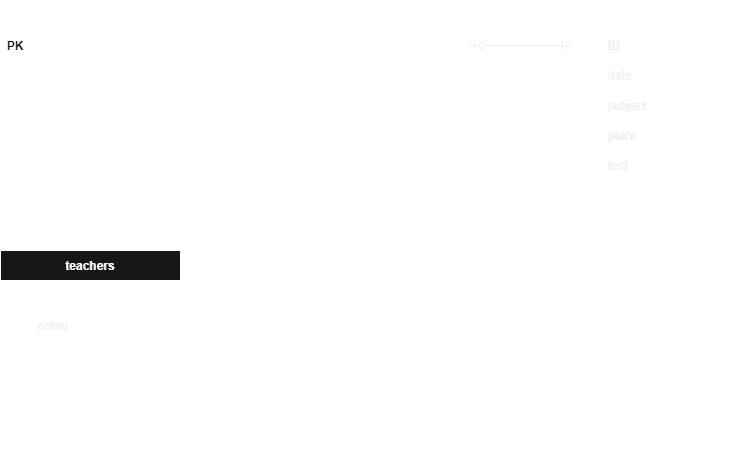

The diagram above was exported from draw.io. Its source (the exported page's mxGraphModel, read from the mxfile embedded in the PNG):
<mxGraphModel dx="1204" dy="665" grid="1" gridSize="10" guides="1" tooltips="1" connect="1" arrows="1" fold="1" page="1" pageScale="1" pageWidth="827" pageHeight="1169" math="0" shadow="0">
  <root>
    <mxCell id="0" />
    <mxCell id="1" parent="0" />
    <mxCell id="I6Nu8S7yVyNvI8aguNqT-15" value="students" style="shape=table;startSize=30;container=1;collapsible=1;childLayout=tableLayout;fixedRows=1;rowLines=0;fontStyle=1;align=center;resizeLast=1;strokeColor=#FFFFFF;fontColor=#FFFFFF;fillColor=none;" parent="1" vertex="1">
      <mxGeometry x="50" y="70" width="180" height="120" as="geometry" />
    </mxCell>
    <mxCell id="I6Nu8S7yVyNvI8aguNqT-16" value="" style="shape=partialRectangle;collapsible=0;dropTarget=0;pointerEvents=0;fillColor=none;top=0;left=0;bottom=1;right=0;points=[[0,0.5],[1,0.5]];portConstraint=eastwest;strokeColor=#FFFFFF;" parent="I6Nu8S7yVyNvI8aguNqT-15" vertex="1">
      <mxGeometry y="30" width="180" height="30" as="geometry" />
    </mxCell>
    <mxCell id="I6Nu8S7yVyNvI8aguNqT-17" value="PK" style="shape=partialRectangle;connectable=0;fillColor=none;top=0;left=0;bottom=0;right=0;fontStyle=1;overflow=hidden;strokeColor=#FFFFFF;" parent="I6Nu8S7yVyNvI8aguNqT-16" vertex="1">
      <mxGeometry width="30" height="30" as="geometry">
        <mxRectangle width="30" height="30" as="alternateBounds" />
      </mxGeometry>
    </mxCell>
    <mxCell id="I6Nu8S7yVyNvI8aguNqT-18" value="ID" style="shape=partialRectangle;connectable=0;fillColor=none;top=0;left=0;bottom=0;right=0;align=left;spacingLeft=6;fontStyle=5;overflow=hidden;strokeColor=#FFFFFF;fontColor=#FFFFFF;" parent="I6Nu8S7yVyNvI8aguNqT-16" vertex="1">
      <mxGeometry x="30" width="150" height="30" as="geometry">
        <mxRectangle width="150" height="30" as="alternateBounds" />
      </mxGeometry>
    </mxCell>
    <mxCell id="I6Nu8S7yVyNvI8aguNqT-19" value="" style="shape=partialRectangle;collapsible=0;dropTarget=0;pointerEvents=0;fillColor=none;top=0;left=0;bottom=0;right=0;points=[[0,0.5],[1,0.5]];portConstraint=eastwest;strokeColor=#FFFFFF;" parent="I6Nu8S7yVyNvI8aguNqT-15" vertex="1">
      <mxGeometry y="60" width="180" height="30" as="geometry" />
    </mxCell>
    <mxCell id="I6Nu8S7yVyNvI8aguNqT-20" value="" style="shape=partialRectangle;connectable=0;fillColor=none;top=0;left=0;bottom=0;right=0;editable=1;overflow=hidden;strokeColor=#FFFFFF;" parent="I6Nu8S7yVyNvI8aguNqT-19" vertex="1">
      <mxGeometry width="30" height="30" as="geometry">
        <mxRectangle width="30" height="30" as="alternateBounds" />
      </mxGeometry>
    </mxCell>
    <mxCell id="I6Nu8S7yVyNvI8aguNqT-21" value="name" style="shape=partialRectangle;connectable=0;fillColor=none;top=0;left=0;bottom=0;right=0;align=left;spacingLeft=6;overflow=hidden;strokeColor=#FFFFFF;fontColor=#FFFFFF;" parent="I6Nu8S7yVyNvI8aguNqT-19" vertex="1">
      <mxGeometry x="30" width="150" height="30" as="geometry">
        <mxRectangle width="150" height="30" as="alternateBounds" />
      </mxGeometry>
    </mxCell>
    <mxCell id="I6Nu8S7yVyNvI8aguNqT-22" value="" style="shape=partialRectangle;collapsible=0;dropTarget=0;pointerEvents=0;fillColor=none;top=0;left=0;bottom=0;right=0;points=[[0,0.5],[1,0.5]];portConstraint=eastwest;strokeColor=#FFFFFF;" parent="I6Nu8S7yVyNvI8aguNqT-15" vertex="1">
      <mxGeometry y="90" width="180" height="30" as="geometry" />
    </mxCell>
    <mxCell id="I6Nu8S7yVyNvI8aguNqT-23" value="" style="shape=partialRectangle;connectable=0;fillColor=none;top=0;left=0;bottom=0;right=0;editable=1;overflow=hidden;strokeColor=#FFFFFF;" parent="I6Nu8S7yVyNvI8aguNqT-22" vertex="1">
      <mxGeometry width="30" height="30" as="geometry">
        <mxRectangle width="30" height="30" as="alternateBounds" />
      </mxGeometry>
    </mxCell>
    <mxCell id="I6Nu8S7yVyNvI8aguNqT-24" value="address" style="shape=partialRectangle;connectable=0;fillColor=none;top=0;left=0;bottom=0;right=0;align=left;spacingLeft=6;overflow=hidden;strokeColor=#FFFFFF;fontColor=#FFFFFF;" parent="I6Nu8S7yVyNvI8aguNqT-22" vertex="1">
      <mxGeometry x="30" width="150" height="30" as="geometry">
        <mxRectangle width="150" height="30" as="alternateBounds" />
      </mxGeometry>
    </mxCell>
    <mxCell id="I6Nu8S7yVyNvI8aguNqT-28" value="aplications" style="shape=table;startSize=30;container=1;collapsible=1;childLayout=tableLayout;fixedRows=1;rowLines=0;fontStyle=1;align=center;resizeLast=1;strokeColor=#FFFFFF;fontColor=#FFFFFF;fillColor=none;" parent="1" vertex="1">
      <mxGeometry x="340" y="70" width="180" height="150" as="geometry" />
    </mxCell>
    <mxCell id="I6Nu8S7yVyNvI8aguNqT-29" value="" style="shape=partialRectangle;collapsible=0;dropTarget=0;pointerEvents=0;fillColor=none;top=0;left=0;bottom=1;right=0;points=[[0,0.5],[1,0.5]];portConstraint=eastwest;strokeColor=#FFFFFF;fontColor=#FFFFFF;" parent="I6Nu8S7yVyNvI8aguNqT-28" vertex="1">
      <mxGeometry y="30" width="180" height="30" as="geometry" />
    </mxCell>
    <mxCell id="I6Nu8S7yVyNvI8aguNqT-30" value="PK" style="shape=partialRectangle;connectable=0;fillColor=none;top=0;left=0;bottom=0;right=0;fontStyle=1;overflow=hidden;strokeColor=#FFFFFF;fontColor=#FFFFFF;" parent="I6Nu8S7yVyNvI8aguNqT-29" vertex="1">
      <mxGeometry width="30" height="30" as="geometry">
        <mxRectangle width="30" height="30" as="alternateBounds" />
      </mxGeometry>
    </mxCell>
    <mxCell id="I6Nu8S7yVyNvI8aguNqT-31" value="ID" style="shape=partialRectangle;connectable=0;fillColor=none;top=0;left=0;bottom=0;right=0;align=left;spacingLeft=6;fontStyle=5;overflow=hidden;strokeColor=#FFFFFF;fontColor=#FFFFFF;" parent="I6Nu8S7yVyNvI8aguNqT-29" vertex="1">
      <mxGeometry x="30" width="150" height="30" as="geometry">
        <mxRectangle width="150" height="30" as="alternateBounds" />
      </mxGeometry>
    </mxCell>
    <mxCell id="I6Nu8S7yVyNvI8aguNqT-35" value="" style="shape=partialRectangle;collapsible=0;dropTarget=0;pointerEvents=0;fillColor=none;top=0;left=0;bottom=0;right=0;points=[[0,0.5],[1,0.5]];portConstraint=eastwest;strokeColor=#FFFFFF;fontColor=#FFFFFF;" parent="I6Nu8S7yVyNvI8aguNqT-28" vertex="1">
      <mxGeometry y="60" width="180" height="30" as="geometry" />
    </mxCell>
    <mxCell id="I6Nu8S7yVyNvI8aguNqT-36" value="FK" style="shape=partialRectangle;connectable=0;fillColor=none;top=0;left=0;bottom=0;right=0;editable=1;overflow=hidden;strokeColor=#FFFFFF;fontColor=#FFFFFF;" parent="I6Nu8S7yVyNvI8aguNqT-35" vertex="1">
      <mxGeometry width="30" height="30" as="geometry">
        <mxRectangle width="30" height="30" as="alternateBounds" />
      </mxGeometry>
    </mxCell>
    <mxCell id="I6Nu8S7yVyNvI8aguNqT-37" value="subject" style="shape=partialRectangle;connectable=0;fillColor=none;top=0;left=0;bottom=0;right=0;align=left;spacingLeft=6;overflow=hidden;strokeColor=#FFFFFF;fontColor=#FFFFFF;" parent="I6Nu8S7yVyNvI8aguNqT-35" vertex="1">
      <mxGeometry x="30" width="150" height="30" as="geometry">
        <mxRectangle width="150" height="30" as="alternateBounds" />
      </mxGeometry>
    </mxCell>
    <mxCell id="I6Nu8S7yVyNvI8aguNqT-32" value="" style="shape=partialRectangle;collapsible=0;dropTarget=0;pointerEvents=0;fillColor=none;top=0;left=0;bottom=0;right=0;points=[[0,0.5],[1,0.5]];portConstraint=eastwest;strokeColor=#FFFFFF;fontColor=#FFFFFF;" parent="I6Nu8S7yVyNvI8aguNqT-28" vertex="1">
      <mxGeometry y="90" width="180" height="30" as="geometry" />
    </mxCell>
    <mxCell id="I6Nu8S7yVyNvI8aguNqT-33" value="" style="shape=partialRectangle;connectable=0;fillColor=none;top=0;left=0;bottom=0;right=0;editable=1;overflow=hidden;strokeColor=#FFFFFF;fontColor=#FFFFFF;" parent="I6Nu8S7yVyNvI8aguNqT-32" vertex="1">
      <mxGeometry width="30" height="30" as="geometry">
        <mxRectangle width="30" height="30" as="alternateBounds" />
      </mxGeometry>
    </mxCell>
    <mxCell id="I6Nu8S7yVyNvI8aguNqT-34" value="date" style="shape=partialRectangle;connectable=0;fillColor=none;top=0;left=0;bottom=0;right=0;align=left;spacingLeft=6;overflow=hidden;strokeColor=#FFFFFF;fontColor=#FFFFFF;" parent="I6Nu8S7yVyNvI8aguNqT-32" vertex="1">
      <mxGeometry x="30" width="150" height="30" as="geometry">
        <mxRectangle width="150" height="30" as="alternateBounds" />
      </mxGeometry>
    </mxCell>
    <mxCell id="14" style="shape=partialRectangle;collapsible=0;dropTarget=0;pointerEvents=0;fillColor=none;top=0;left=0;bottom=0;right=0;points=[[0,0.5],[1,0.5]];portConstraint=eastwest;strokeColor=#FFFFFF;fontColor=#FFFFFF;" parent="I6Nu8S7yVyNvI8aguNqT-28" vertex="1">
      <mxGeometry y="120" width="180" height="30" as="geometry" />
    </mxCell>
    <mxCell id="15" style="shape=partialRectangle;connectable=0;fillColor=none;top=0;left=0;bottom=0;right=0;editable=1;overflow=hidden;strokeColor=#FFFFFF;fontColor=#FFFFFF;" parent="14" vertex="1">
      <mxGeometry width="30" height="30" as="geometry">
        <mxRectangle width="30" height="30" as="alternateBounds" />
      </mxGeometry>
    </mxCell>
    <mxCell id="16" value="user_id" style="shape=partialRectangle;connectable=0;fillColor=none;top=0;left=0;bottom=0;right=0;align=left;spacingLeft=6;overflow=hidden;strokeColor=#FFFFFF;fontColor=#FFFFFF;" parent="14" vertex="1">
      <mxGeometry x="30" width="150" height="30" as="geometry">
        <mxRectangle width="150" height="30" as="alternateBounds" />
      </mxGeometry>
    </mxCell>
    <mxCell id="I6Nu8S7yVyNvI8aguNqT-41" value="examinations" style="shape=table;startSize=30;container=1;collapsible=1;childLayout=tableLayout;fixedRows=1;rowLines=0;fontStyle=1;align=center;resizeLast=1;strokeColor=#FFFFFF;fillColor=none;fontColor=#FFFFFF;" parent="1" vertex="1">
      <mxGeometry x="620" y="70" width="180" height="180" as="geometry" />
    </mxCell>
    <mxCell id="I6Nu8S7yVyNvI8aguNqT-42" value="" style="shape=partialRectangle;collapsible=0;dropTarget=0;pointerEvents=0;fillColor=none;top=0;left=0;bottom=1;right=0;points=[[0,0.5],[1,0.5]];portConstraint=eastwest;strokeColor=#FFFFFF;" parent="I6Nu8S7yVyNvI8aguNqT-41" vertex="1">
      <mxGeometry y="30" width="180" height="30" as="geometry" />
    </mxCell>
    <mxCell id="I6Nu8S7yVyNvI8aguNqT-43" value="PK" style="shape=partialRectangle;connectable=0;fillColor=none;top=0;left=0;bottom=0;right=0;fontStyle=1;overflow=hidden;strokeColor=#FFFFFF;fontColor=#FFFFFF;" parent="I6Nu8S7yVyNvI8aguNqT-42" vertex="1">
      <mxGeometry width="30" height="30" as="geometry">
        <mxRectangle width="30" height="30" as="alternateBounds" />
      </mxGeometry>
    </mxCell>
    <mxCell id="I6Nu8S7yVyNvI8aguNqT-44" value="ID" style="shape=partialRectangle;connectable=0;fillColor=none;top=0;left=0;bottom=0;right=0;align=left;spacingLeft=6;fontStyle=5;overflow=hidden;strokeColor=#FFFFFF;fontColor=#F0F0F0;" parent="I6Nu8S7yVyNvI8aguNqT-42" vertex="1">
      <mxGeometry x="30" width="150" height="30" as="geometry">
        <mxRectangle width="150" height="30" as="alternateBounds" />
      </mxGeometry>
    </mxCell>
    <mxCell id="I6Nu8S7yVyNvI8aguNqT-45" value="" style="shape=partialRectangle;collapsible=0;dropTarget=0;pointerEvents=0;fillColor=none;top=0;left=0;bottom=0;right=0;points=[[0,0.5],[1,0.5]];portConstraint=eastwest;strokeColor=#FFFFFF;" parent="I6Nu8S7yVyNvI8aguNqT-41" vertex="1">
      <mxGeometry y="60" width="180" height="30" as="geometry" />
    </mxCell>
    <mxCell id="I6Nu8S7yVyNvI8aguNqT-46" value="" style="shape=partialRectangle;connectable=0;fillColor=none;top=0;left=0;bottom=0;right=0;editable=1;overflow=hidden;strokeColor=#FFFFFF;fontColor=#FFFFFF;" parent="I6Nu8S7yVyNvI8aguNqT-45" vertex="1">
      <mxGeometry width="30" height="30" as="geometry">
        <mxRectangle width="30" height="30" as="alternateBounds" />
      </mxGeometry>
    </mxCell>
    <mxCell id="I6Nu8S7yVyNvI8aguNqT-47" value="date" style="shape=partialRectangle;connectable=0;fillColor=none;top=0;left=0;bottom=0;right=0;align=left;spacingLeft=6;overflow=hidden;strokeColor=#FFFFFF;fontColor=#F0F0F0;" parent="I6Nu8S7yVyNvI8aguNqT-45" vertex="1">
      <mxGeometry x="30" width="150" height="30" as="geometry">
        <mxRectangle width="150" height="30" as="alternateBounds" />
      </mxGeometry>
    </mxCell>
    <mxCell id="I6Nu8S7yVyNvI8aguNqT-48" value="" style="shape=partialRectangle;collapsible=0;dropTarget=0;pointerEvents=0;fillColor=none;top=0;left=0;bottom=0;right=0;points=[[0,0.5],[1,0.5]];portConstraint=eastwest;strokeColor=#FFFFFF;" parent="I6Nu8S7yVyNvI8aguNqT-41" vertex="1">
      <mxGeometry y="90" width="180" height="30" as="geometry" />
    </mxCell>
    <mxCell id="I6Nu8S7yVyNvI8aguNqT-49" value="" style="shape=partialRectangle;connectable=0;fillColor=none;top=0;left=0;bottom=0;right=0;editable=1;overflow=hidden;strokeColor=#FFFFFF;fontColor=#FFFFFF;" parent="I6Nu8S7yVyNvI8aguNqT-48" vertex="1">
      <mxGeometry width="30" height="30" as="geometry">
        <mxRectangle width="30" height="30" as="alternateBounds" />
      </mxGeometry>
    </mxCell>
    <mxCell id="I6Nu8S7yVyNvI8aguNqT-50" value="subject" style="shape=partialRectangle;connectable=0;fillColor=none;top=0;left=0;bottom=0;right=0;align=left;spacingLeft=6;overflow=hidden;strokeColor=#FFFFFF;fontColor=#F0F0F0;" parent="I6Nu8S7yVyNvI8aguNqT-48" vertex="1">
      <mxGeometry x="30" width="150" height="30" as="geometry">
        <mxRectangle width="150" height="30" as="alternateBounds" />
      </mxGeometry>
    </mxCell>
    <mxCell id="I6Nu8S7yVyNvI8aguNqT-51" value="" style="shape=partialRectangle;collapsible=0;dropTarget=0;pointerEvents=0;fillColor=none;top=0;left=0;bottom=0;right=0;points=[[0,0.5],[1,0.5]];portConstraint=eastwest;strokeColor=#FFFFFF;" parent="I6Nu8S7yVyNvI8aguNqT-41" vertex="1">
      <mxGeometry y="120" width="180" height="30" as="geometry" />
    </mxCell>
    <mxCell id="I6Nu8S7yVyNvI8aguNqT-52" value="" style="shape=partialRectangle;connectable=0;fillColor=none;top=0;left=0;bottom=0;right=0;editable=1;overflow=hidden;strokeColor=#FFFFFF;fontColor=#FFFFFF;" parent="I6Nu8S7yVyNvI8aguNqT-51" vertex="1">
      <mxGeometry width="30" height="30" as="geometry">
        <mxRectangle width="30" height="30" as="alternateBounds" />
      </mxGeometry>
    </mxCell>
    <mxCell id="I6Nu8S7yVyNvI8aguNqT-53" value="place" style="shape=partialRectangle;connectable=0;fillColor=none;top=0;left=0;bottom=0;right=0;align=left;spacingLeft=6;overflow=hidden;strokeColor=#FFFFFF;fontColor=#F0F0F0;" parent="I6Nu8S7yVyNvI8aguNqT-51" vertex="1">
      <mxGeometry x="30" width="150" height="30" as="geometry">
        <mxRectangle width="150" height="30" as="alternateBounds" />
      </mxGeometry>
    </mxCell>
    <mxCell id="I6Nu8S7yVyNvI8aguNqT-59" value="" style="endArrow=none;html=1;rounded=0;strokeColor=#FFFFFF;fontColor=#FFFFFF;" parent="1" edge="1">
      <mxGeometry relative="1" as="geometry">
        <mxPoint x="650" y="250" as="sourcePoint" />
        <mxPoint x="650" y="220" as="targetPoint" />
      </mxGeometry>
    </mxCell>
    <mxCell id="I6Nu8S7yVyNvI8aguNqT-56" value="test" style="shape=partialRectangle;connectable=0;fillColor=none;top=0;left=0;bottom=0;right=0;align=left;spacingLeft=6;overflow=hidden;strokeColor=#FFFFFF;fontColor=#F0F0F0;" parent="1" vertex="1">
      <mxGeometry x="650" y="220" width="150" height="30" as="geometry">
        <mxRectangle width="150" height="30" as="alternateBounds" />
      </mxGeometry>
    </mxCell>
    <mxCell id="I6Nu8S7yVyNvI8aguNqT-73" value="results" style="shape=table;startSize=30;container=1;collapsible=1;childLayout=tableLayout;fixedRows=1;rowLines=0;fontStyle=1;align=center;resizeLast=1;strokeColor=#FFFFFF;fontColor=#FFFFFF;fillColor=none;" parent="1" vertex="1">
      <mxGeometry x="340" y="320" width="180" height="210" as="geometry" />
    </mxCell>
    <mxCell id="I6Nu8S7yVyNvI8aguNqT-74" value="" style="shape=partialRectangle;collapsible=0;dropTarget=0;pointerEvents=0;fillColor=none;top=0;left=0;bottom=1;right=0;points=[[0,0.5],[1,0.5]];portConstraint=eastwest;strokeColor=#FFFFFF;fontColor=#FFFFFF;" parent="I6Nu8S7yVyNvI8aguNqT-73" vertex="1">
      <mxGeometry y="30" width="180" height="30" as="geometry" />
    </mxCell>
    <mxCell id="I6Nu8S7yVyNvI8aguNqT-75" value="PK" style="shape=partialRectangle;connectable=0;fillColor=none;top=0;left=0;bottom=0;right=0;fontStyle=1;overflow=hidden;strokeColor=#FFFFFF;fontColor=#FFFFFF;" parent="I6Nu8S7yVyNvI8aguNqT-74" vertex="1">
      <mxGeometry width="30" height="30" as="geometry">
        <mxRectangle width="30" height="30" as="alternateBounds" />
      </mxGeometry>
    </mxCell>
    <mxCell id="I6Nu8S7yVyNvI8aguNqT-76" value="ID" style="shape=partialRectangle;connectable=0;fillColor=none;top=0;left=0;bottom=0;right=0;align=left;spacingLeft=6;fontStyle=5;overflow=hidden;strokeColor=#FFFFFF;fontColor=#FFFFFF;" parent="I6Nu8S7yVyNvI8aguNqT-74" vertex="1">
      <mxGeometry x="30" width="150" height="30" as="geometry">
        <mxRectangle width="150" height="30" as="alternateBounds" />
      </mxGeometry>
    </mxCell>
    <mxCell id="I6Nu8S7yVyNvI8aguNqT-77" value="" style="shape=partialRectangle;collapsible=0;dropTarget=0;pointerEvents=0;fillColor=none;top=0;left=0;bottom=0;right=0;points=[[0,0.5],[1,0.5]];portConstraint=eastwest;strokeColor=#FFFFFF;fontColor=#FFFFFF;" parent="I6Nu8S7yVyNvI8aguNqT-73" vertex="1">
      <mxGeometry y="60" width="180" height="30" as="geometry" />
    </mxCell>
    <mxCell id="I6Nu8S7yVyNvI8aguNqT-78" value="FK" style="shape=partialRectangle;connectable=0;fillColor=none;top=0;left=0;bottom=0;right=0;editable=1;overflow=hidden;strokeColor=#FFFFFF;fontColor=#FFFFFF;" parent="I6Nu8S7yVyNvI8aguNqT-77" vertex="1">
      <mxGeometry width="30" height="30" as="geometry">
        <mxRectangle width="30" height="30" as="alternateBounds" />
      </mxGeometry>
    </mxCell>
    <mxCell id="I6Nu8S7yVyNvI8aguNqT-79" value="subject" style="shape=partialRectangle;connectable=0;fillColor=none;top=0;left=0;bottom=0;right=0;align=left;spacingLeft=6;overflow=hidden;strokeColor=#FFFFFF;fontColor=#FFFFFF;" parent="I6Nu8S7yVyNvI8aguNqT-77" vertex="1">
      <mxGeometry x="30" width="150" height="30" as="geometry">
        <mxRectangle width="150" height="30" as="alternateBounds" />
      </mxGeometry>
    </mxCell>
    <mxCell id="I6Nu8S7yVyNvI8aguNqT-80" value="" style="shape=partialRectangle;collapsible=0;dropTarget=0;pointerEvents=0;fillColor=none;top=0;left=0;bottom=0;right=0;points=[[0,0.5],[1,0.5]];portConstraint=eastwest;strokeColor=#FFFFFF;fontColor=#FFFFFF;" parent="I6Nu8S7yVyNvI8aguNqT-73" vertex="1">
      <mxGeometry y="90" width="180" height="30" as="geometry" />
    </mxCell>
    <mxCell id="I6Nu8S7yVyNvI8aguNqT-81" value="" style="shape=partialRectangle;connectable=0;fillColor=none;top=0;left=0;bottom=0;right=0;editable=1;overflow=hidden;strokeColor=#FFFFFF;fontColor=#FFFFFF;" parent="I6Nu8S7yVyNvI8aguNqT-80" vertex="1">
      <mxGeometry width="30" height="30" as="geometry">
        <mxRectangle width="30" height="30" as="alternateBounds" />
      </mxGeometry>
    </mxCell>
    <mxCell id="I6Nu8S7yVyNvI8aguNqT-82" value="score" style="shape=partialRectangle;connectable=0;fillColor=none;top=0;left=0;bottom=0;right=0;align=left;spacingLeft=6;overflow=hidden;strokeColor=#FFFFFF;fontColor=#FFFFFF;" parent="I6Nu8S7yVyNvI8aguNqT-80" vertex="1">
      <mxGeometry x="30" width="150" height="30" as="geometry">
        <mxRectangle width="150" height="30" as="alternateBounds" />
      </mxGeometry>
    </mxCell>
    <mxCell id="5" style="shape=partialRectangle;collapsible=0;dropTarget=0;pointerEvents=0;fillColor=none;top=0;left=0;bottom=0;right=0;points=[[0,0.5],[1,0.5]];portConstraint=eastwest;strokeColor=#FFFFFF;fontColor=#FFFFFF;" parent="I6Nu8S7yVyNvI8aguNqT-73" vertex="1">
      <mxGeometry y="120" width="180" height="30" as="geometry" />
    </mxCell>
    <mxCell id="6" style="shape=partialRectangle;connectable=0;fillColor=none;top=0;left=0;bottom=0;right=0;editable=1;overflow=hidden;strokeColor=#FFFFFF;fontColor=#FFFFFF;" parent="5" vertex="1">
      <mxGeometry width="30" height="30" as="geometry">
        <mxRectangle width="30" height="30" as="alternateBounds" />
      </mxGeometry>
    </mxCell>
    <mxCell id="7" value="coment" style="shape=partialRectangle;connectable=0;fillColor=none;top=0;left=0;bottom=0;right=0;align=left;spacingLeft=6;overflow=hidden;strokeColor=#FFFFFF;fontColor=#FFFFFF;" parent="5" vertex="1">
      <mxGeometry x="30" width="150" height="30" as="geometry">
        <mxRectangle width="150" height="30" as="alternateBounds" />
      </mxGeometry>
    </mxCell>
    <mxCell id="17" style="shape=partialRectangle;collapsible=0;dropTarget=0;pointerEvents=0;fillColor=none;top=0;left=0;bottom=0;right=0;points=[[0,0.5],[1,0.5]];portConstraint=eastwest;strokeColor=#FFFFFF;fontColor=#FFFFFF;" parent="I6Nu8S7yVyNvI8aguNqT-73" vertex="1">
      <mxGeometry y="150" width="180" height="30" as="geometry" />
    </mxCell>
    <mxCell id="18" style="shape=partialRectangle;connectable=0;fillColor=none;top=0;left=0;bottom=0;right=0;editable=1;overflow=hidden;strokeColor=#FFFFFF;fontColor=#FFFFFF;" parent="17" vertex="1">
      <mxGeometry width="30" height="30" as="geometry">
        <mxRectangle width="30" height="30" as="alternateBounds" />
      </mxGeometry>
    </mxCell>
    <mxCell id="19" value="examinations_id" style="shape=partialRectangle;connectable=0;fillColor=none;top=0;left=0;bottom=0;right=0;align=left;spacingLeft=6;overflow=hidden;strokeColor=#FFFFFF;fontColor=#FFFFFF;" parent="17" vertex="1">
      <mxGeometry x="30" width="150" height="30" as="geometry">
        <mxRectangle width="150" height="30" as="alternateBounds" />
      </mxGeometry>
    </mxCell>
    <mxCell id="34" style="shape=partialRectangle;collapsible=0;dropTarget=0;pointerEvents=0;fillColor=none;top=0;left=0;bottom=0;right=0;points=[[0,0.5],[1,0.5]];portConstraint=eastwest;strokeColor=#FFFFFF;fontColor=#FFFFFF;" vertex="1" parent="I6Nu8S7yVyNvI8aguNqT-73">
      <mxGeometry y="180" width="180" height="30" as="geometry" />
    </mxCell>
    <mxCell id="35" style="shape=partialRectangle;connectable=0;fillColor=none;top=0;left=0;bottom=0;right=0;editable=1;overflow=hidden;strokeColor=#FFFFFF;fontColor=#FFFFFF;" vertex="1" parent="34">
      <mxGeometry width="30" height="30" as="geometry">
        <mxRectangle width="30" height="30" as="alternateBounds" />
      </mxGeometry>
    </mxCell>
    <mxCell id="36" value="teacher_id" style="shape=partialRectangle;connectable=0;fillColor=none;top=0;left=0;bottom=0;right=0;align=left;spacingLeft=6;overflow=hidden;strokeColor=#FFFFFF;fontColor=#FFFFFF;" vertex="1" parent="34">
      <mxGeometry x="30" width="150" height="30" as="geometry">
        <mxRectangle width="150" height="30" as="alternateBounds" />
      </mxGeometry>
    </mxCell>
    <mxCell id="I6Nu8S7yVyNvI8aguNqT-102" value="" style="edgeStyle=entityRelationEdgeStyle;fontSize=12;html=1;endArrow=ERzeroToMany;startArrow=ERmandOne;exitX=1;exitY=0.5;exitDx=0;exitDy=0;entryX=0;entryY=0.5;entryDx=0;entryDy=0;strokeColor=#FFFFFF;fontColor=#FFFFFF;" parent="1" source="I6Nu8S7yVyNvI8aguNqT-16" target="I6Nu8S7yVyNvI8aguNqT-29" edge="1">
      <mxGeometry width="100" height="100" relative="1" as="geometry">
        <mxPoint x="360" y="390" as="sourcePoint" />
        <mxPoint x="460" y="290" as="targetPoint" />
      </mxGeometry>
    </mxCell>
    <mxCell id="9" value="" style="edgeStyle=entityRelationEdgeStyle;fontSize=12;html=1;endArrow=ERzeroToOne;startArrow=ERmandOne;entryX=1;entryY=0.5;entryDx=0;entryDy=0;exitX=0;exitY=0.5;exitDx=0;exitDy=0;strokeColor=#F0F0F0;" parent="1" source="I6Nu8S7yVyNvI8aguNqT-42" target="I6Nu8S7yVyNvI8aguNqT-29" edge="1">
      <mxGeometry width="100" height="100" relative="1" as="geometry">
        <mxPoint x="360" y="390" as="sourcePoint" />
        <mxPoint x="460" y="290" as="targetPoint" />
      </mxGeometry>
    </mxCell>
    <mxCell id="10" value="" style="edgeStyle=orthogonalEdgeStyle;fontSize=12;html=1;endArrow=ERmandOne;startArrow=ERmandOne;exitX=0.994;exitY=0.3;exitDx=0;exitDy=0;exitPerimeter=0;strokeColor=#FFFFFF;" parent="1" source="I6Nu8S7yVyNvI8aguNqT-74" edge="1">
      <mxGeometry width="100" height="100" relative="1" as="geometry">
        <mxPoint x="360" y="390" as="sourcePoint" />
        <mxPoint x="720" y="250" as="targetPoint" />
      </mxGeometry>
    </mxCell>
    <mxCell id="20" value="teachers" style="shape=table;startSize=30;container=1;collapsible=1;childLayout=tableLayout;fixedRows=1;rowLines=0;fontStyle=1;align=center;resizeLast=1;fillColor=#171717;fontColor=#FFFFFF;strokeColor=#FFFFFF;" vertex="1" parent="1">
      <mxGeometry x="50" y="320" width="180" height="90" as="geometry" />
    </mxCell>
    <mxCell id="21" value="" style="shape=partialRectangle;collapsible=0;dropTarget=0;pointerEvents=0;fillColor=none;top=0;left=0;bottom=1;right=0;points=[[0,0.5],[1,0.5]];portConstraint=eastwest;strokeColor=#FFFFFF;" vertex="1" parent="20">
      <mxGeometry y="30" width="180" height="30" as="geometry" />
    </mxCell>
    <mxCell id="22" value="PK" style="shape=partialRectangle;connectable=0;fillColor=none;top=0;left=0;bottom=0;right=0;fontStyle=1;overflow=hidden;fontColor=#FFFFFF;strokeColor=#FFFFFF;" vertex="1" parent="21">
      <mxGeometry width="30" height="30" as="geometry">
        <mxRectangle width="30" height="30" as="alternateBounds" />
      </mxGeometry>
    </mxCell>
    <mxCell id="23" value="ID" style="shape=partialRectangle;connectable=0;fillColor=none;top=0;left=0;bottom=0;right=0;align=left;spacingLeft=6;fontStyle=5;overflow=hidden;strokeColor=#FFFFFF;fontColor=#FFFFFF;" vertex="1" parent="21">
      <mxGeometry x="30" width="150" height="30" as="geometry">
        <mxRectangle width="150" height="30" as="alternateBounds" />
      </mxGeometry>
    </mxCell>
    <mxCell id="24" value="" style="shape=partialRectangle;collapsible=0;dropTarget=0;pointerEvents=0;fillColor=none;top=0;left=0;bottom=0;right=0;points=[[0,0.5],[1,0.5]];portConstraint=eastwest;fontColor=default;strokeColor=#FFFFFF;" vertex="1" parent="20">
      <mxGeometry y="60" width="180" height="30" as="geometry" />
    </mxCell>
    <mxCell id="25" value="" style="shape=partialRectangle;connectable=0;fillColor=none;top=0;left=0;bottom=0;right=0;editable=1;overflow=hidden;strokeColor=#FFFFFF;" vertex="1" parent="24">
      <mxGeometry width="30" height="30" as="geometry">
        <mxRectangle width="30" height="30" as="alternateBounds" />
      </mxGeometry>
    </mxCell>
    <mxCell id="26" value="name" style="shape=partialRectangle;connectable=0;fillColor=none;top=0;left=0;bottom=0;right=0;align=left;spacingLeft=6;overflow=hidden;fontColor=#F0F0F0;strokeColor=#FFFFFF;" vertex="1" parent="24">
      <mxGeometry x="30" width="150" height="30" as="geometry">
        <mxRectangle width="150" height="30" as="alternateBounds" />
      </mxGeometry>
    </mxCell>
    <mxCell id="37" value="" style="edgeStyle=entityRelationEdgeStyle;fontSize=12;html=1;endArrow=ERoneToMany;startArrow=ERmandOne;strokeColor=#FFFFFF;exitX=1;exitY=0.5;exitDx=0;exitDy=0;entryX=0;entryY=0.5;entryDx=0;entryDy=0;" edge="1" parent="1" source="21" target="I6Nu8S7yVyNvI8aguNqT-74">
      <mxGeometry width="100" height="100" relative="1" as="geometry">
        <mxPoint x="360" y="390" as="sourcePoint" />
        <mxPoint x="460" y="290" as="targetPoint" />
      </mxGeometry>
    </mxCell>
  </root>
</mxGraphModel>